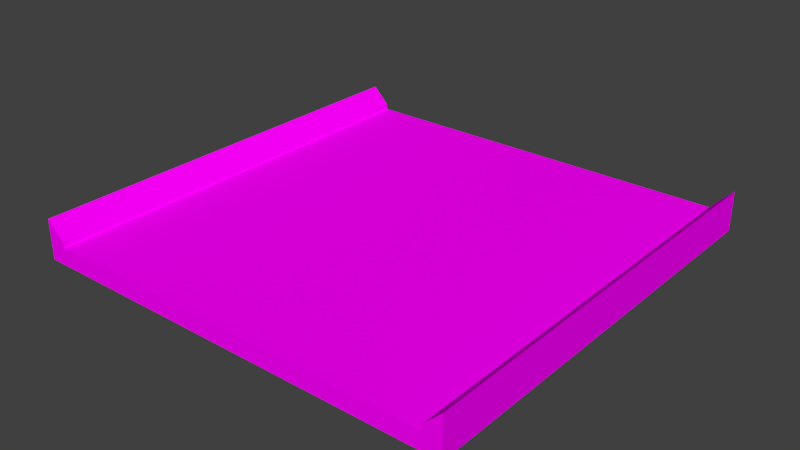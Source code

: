 # Source: trackM.blend  (saved by Blender 2.71.0; exported with 4.5.12 LTS)
import bpy
from mathutils import Matrix  # noqa: F401  (used for matrix-valued properties, if any)

bpy.ops.wm.read_factory_settings(use_empty=True)
scene = bpy.context.scene
scene.name = 'Scene'

# ---- collections
col_collection_1 = bpy.data.collections.new('Collection 1'); scene.collection.children.link(col_collection_1)

# ---- images (referenced by path relative to the original .blend; pixels are not part of the script)
import os
ASSET_DIR = os.environ.get("B2B_ASSET_DIR", "")  # directory of the original .blend (textures are referenced by path, not embedded)
HERE = os.path.dirname(os.path.abspath(__file__))  # packed textures are extracted next to this script under _unpacked/

def load_image(name, relpath, width, height, colorspace="sRGB"):
    """Load a texture the original file referenced (path relative to the .blend, or extracted next to this script)."""
    p = next((c for c in (os.path.join(HERE, relpath), os.path.join(ASSET_DIR, relpath)) if relpath and os.path.exists(c)), "")
    if p:
        img = bpy.data.images.load(p, check_existing=True)
        img.name = name
    else:  # same state as the original file: an image datablock whose file is absent (Cycles renders it pink)
        img = bpy.data.images.new(name, width, height)
        img.source = "FILE"
        img.filepath = "//" + (relpath or name)
    img.colorspace_settings.name = colorspace
    return img
img_main_track_1_jpg = load_image('main_track_1.jpg', 'main_track_1.jpg', 1024, 1024, 'sRGB')

# ---- materials (node trees are filled in below, after node groups)
mat_material = bpy.data.materials.new('Material')
mat_material.alpha_threshold = 0.0
mat_material.roughness = 0.5
mat_material.line_color = (0.0, 0.0, 0.0, 1.0)

# ---- material node trees
mat_material.use_nodes = True; mat_material.node_tree.nodes.clear()
_N = mat_material.node_tree.nodes; _L = mat_material.node_tree.links
n0 = _N.new('ShaderNodeOutputMaterial'); n0.name = 'Material Output'; n0.location = (300, 300)
n1 = _N.new('ShaderNodeBsdfDiffuse'); n1.name = 'Diffuse BSDF'; n1.location = (10, 300)
n2 = _N.new('ShaderNodeTexImage'); n2.name = 'Image Texture'; n2.location = (-180, 300)
n2.width = 140
n2.image = img_main_track_1_jpg
_L.new(n1.outputs[0], n0.inputs[0])
_L.new(n2.outputs[0], n1.inputs[0])
n0.is_active_output = True

# ---- world
world_world = bpy.data.worlds.new('World'); scene.world = world_world
world_world.color = (0.05088, 0.05088, 0.05088)
world_world.use_sun_shadow = False
world_world.sun_shadow_jitter_overblur = 0.0
world_world.cycles.sampling_method = 'MANUAL'
world_world.cycles.sample_map_resolution = 256
world_world.light_settings.ao_factor = 0.2308

# ---- meshes
me_plane = bpy.data.meshes.new('Plane')
me_plane.from_pydata([(12.5, -12.5, 0.0), (11.51, 12.5, -1.0), (12.5, 12.5, 0.0), (11.51, -12.5, -1.0), (12.5, -12.5, -1.0), (11.51, 12.5, 0.0), (12.5, 12.5, -1.0), (11.51, -12.5, 0.0), (12.5, -12.5, 1.319), (12.5, 12.5, 1.319), (11.51, 12.5, 0.3267), (11.51, -12.5, 0.3267), (-12.5, -12.5, 0.0), (-11.51, 12.5, -1.0), (-12.5, 12.5, 0.0), (-11.51, -12.5, -1.0), (-12.5, -12.5, -1.0), (-11.51, 12.5, 0.0), (-12.5, 12.5, -1.0), (-11.51, -12.5, 0.0), (0.0, -12.5, 0.0), (0.0, 12.5, 0.0), (0.0, -12.5, -1.0), (0.0, 12.5, -1.0), (-12.5, -12.5, 1.319), (-12.5, 12.5, 1.319), (-11.51, 12.5, 0.3267), (-11.51, -12.5, 0.3267)], [], [(7, 11, 10, 5), (3, 1, 6, 4), (7, 3, 4, 0), (11, 8, 9, 10), (0, 4, 6, 2), (2, 6, 1, 5), (20, 22, 3, 7), (22, 23, 1, 3), (20, 7, 5, 21), (5, 1, 23, 21), (0, 8, 11, 7), (5, 10, 9, 2), (2, 9, 8, 0), (19, 17, 26, 27), (15, 16, 18, 13), (19, 12, 16, 15), (27, 26, 25, 24), (12, 14, 18, 16), (14, 17, 13, 18), (20, 19, 15, 22), (22, 15, 13, 23), (20, 21, 17, 19), (17, 21, 23, 13), (12, 19, 27, 24), (17, 14, 25, 26), (14, 12, 24, 25)])
_uv = me_plane.uv_layers.new(name='UVMap')
_uv.uv.foreach_set('vector', [0.0001591, 0.7218, 0.0001962, 0.7133, 0.4847, 0.7133, 0.4847, 0.7218, 0.0001591, 0.5264, 0.4998, 0.5264, 0.4998, 0.5462, 0.0001591, 0.5462, 0.4801, 0.6128, 0.4801, 0.5928, 0.4998, 0.5928, 0.4998, 0.6128, 0.0001962, 0.7133, 0.0001962, 0.6862, 0.4847, 0.6862, 0.4847, 0.7133, 0.0001591, 0.5662, 0.0001591, 0.5462, 0.4998, 0.5462, 0.4998, 0.5662, 0.4998, 0.6659, 0.4998, 0.6858, 0.4801, 0.6858, 0.4801, 0.6659, 0.25, 0.6128, 0.25, 0.5928, 0.4801, 0.5928, 0.4801, 0.6128, 0.0001594, 0.2963, 0.4998, 0.2963, 0.4998, 0.5264, 0.0001591, 0.5264, 0.5002, 0.2302, 0.5002, 0.0001591, 0.9998, 0.0001591, 0.9998, 0.2302, 0.4801, 0.6659, 0.4801, 0.6858, 0.25, 0.6858, 0.25, 0.6659, 0.4998, 0.6128, 0.4998, 0.6392, 0.4801, 0.6194, 0.4801, 0.6128, 0.4801, 0.6659, 0.4801, 0.6593, 0.4998, 0.6395, 0.4998, 0.6659, 0.4998, 0.5662, 0.4998, 0.5925, 0.0001591, 0.5925, 0.0001591, 0.5662, 0.0001591, 0.7221, 0.4847, 0.7221, 0.4847, 0.7305, 0.0001916, 0.7305, 0.0001596, 0.06627, 0.0001596, 0.0465, 0.4998, 0.0465, 0.4998, 0.06627, 0.01993, 0.6128, 0.0001595, 0.6128, 0.00016, 0.5928, 0.01993, 0.5928, 0.0001916, 0.7305, 0.4847, 0.7305, 0.4847, 0.7577, 0.0001915, 0.7577, 0.0001597, 0.02651, 0.4998, 0.02651, 0.4998, 0.0465, 0.0001596, 0.0465, 0.0001592, 0.6659, 0.01993, 0.6659, 0.01993, 0.6858, 0.0001594, 0.6858, 0.25, 0.6128, 0.01993, 0.6128, 0.01993, 0.5928, 0.25, 0.5928, 0.0001594, 0.2963, 0.0001596, 0.06627, 0.4998, 0.06627, 0.4998, 0.2963, 0.5002, 0.2302, 0.9998, 0.2302, 0.9998, 0.4603, 0.5002, 0.4603, 0.01993, 0.6659, 0.25, 0.6659, 0.25, 0.6858, 0.01993, 0.6858, 0.0001595, 0.6128, 0.01993, 0.6128, 0.01993, 0.6194, 0.0001591, 0.6392, 0.01993, 0.6659, 0.0001592, 0.6659, 0.0001591, 0.6395, 0.01993, 0.6593, 0.4998, 0.02651, 0.0001597, 0.02651, 0.0001596, 0.0001591, 0.4998, 0.0001593])
me_plane.materials.append(mat_material)
me_plane.use_remesh_preserve_volume = False
me_plane.use_remesh_preserve_attributes = False
me_plane.use_mirror_vertex_groups = False
me_plane.update()

# ---- objects
ob_low = bpy.data.objects.new('low', me_plane)

# ---- transforms, parenting, visibility, modifiers, constraints
ob_low.location = (0.0, 0.0, 0.0)
ob_low.lineart.crease_threshold = 0.0

# ---- collection membership
col_collection_1.objects.link(ob_low)

# ---- scene / render settings (as saved in the file)
scene.frame_start = 1; scene.frame_end = 250; scene.frame_set(25)
scene.render.engine = 'CYCLES'
scene.render.image_settings.color_mode = 'RGB'
scene.render.image_settings.compression = 90
scene.render.resolution_percentage = 50
scene.render.dither_intensity = 0.0
scene.render.use_bake_selected_to_active = True
scene.cycles.use_denoising = False
scene.cycles.samples = 100
scene.cycles.sampling_pattern = 'TABULATED_SOBOL'
scene.cycles.light_sampling_threshold = 0.0
scene.cycles.use_adaptive_sampling = False
scene.cycles.use_light_tree = False
scene.cycles.blur_glossy = 0.0
scene.cycles.volume_bounces = 1
scene.cycles.pixel_filter_type = 'GAUSSIAN'
scene.cycles.sample_clamp_indirect = 0.0
scene.cycles.bake_type = 'NORMAL'
scene.view_settings.view_transform = 'Standard'
bpy.context.view_layer.update()

# ---- added for rendering (the .blend has no active camera and no usable light): camera, sun
cam_auto = bpy.data.cameras.new('AutoCamera')
cam_auto.lens = 50.0
cam_auto.sensor_width = 36.0
cam_auto.clip_end = 1000.0
ob_auto_camera = bpy.data.objects.new('AutoCamera', cam_auto)
scene.collection.objects.link(ob_auto_camera)
ob_auto_camera.location = (32.7819, -39.3383, 26.3848)
ob_auto_camera.rotation_euler = (1.09748, -7.21219e-08, 0.694738)
scene.camera = ob_auto_camera
light_auto_sun = bpy.data.lights.new('AutoSun', 'SUN')
light_auto_sun.energy = 3.0
light_auto_sun.angle = 0.0523599
ob_auto_sun = bpy.data.objects.new('AutoSun', light_auto_sun)
scene.collection.objects.link(ob_auto_sun)
ob_auto_sun.rotation_euler = (0.872665, 0.174533, 0.523599)
bpy.context.view_layer.update()
